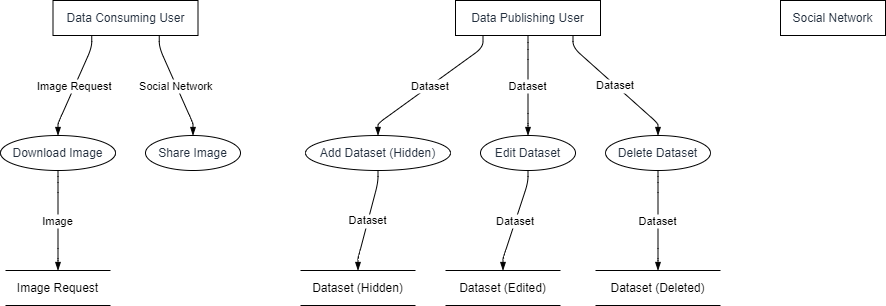

The diagram above was exported from draw.io. Its source (the exported page's mxGraphModel, read from the mxfile embedded in the PNG):
<mxGraphModel dx="794" dy="511" grid="1" gridSize="10" guides="1" tooltips="1" connect="1" arrows="1" fold="1" page="1" pageScale="1" pageWidth="827" pageHeight="1169" math="0" shadow="0">
  <root>
    <mxCell id="0" />
    <mxCell id="1" parent="0" />
    <UserObject label="Data Consuming User" type="externalEntity" source="" flow="" placeholders="1" id="0z29g8c_zYMMEG_oAwky-1">
      <mxCell style="shape=rectangle;whiteSpace=wrap;html=1;fillColor=#ffffff;strokeColor=#000000;align=center;verticalAlign=middle;fontColor=#232F3E;" vertex="1" parent="1">
        <mxGeometry x="52.5" width="145" height="35" as="geometry" />
      </mxCell>
    </UserObject>
    <UserObject label="Download Image" type="process" source="1" flow="Image Request" placeholders="1" id="0z29g8c_zYMMEG_oAwky-2">
      <mxCell style="shape=ellipse;perimeter=ellipsePerimeter;whiteSpace=wrap;html=1;fillColor=#ffffff;strokeColor=#000000;align=center;verticalAlign=middle;fontColor=#232F3E;" vertex="1" parent="1">
        <mxGeometry y="135" width="115" height="35" as="geometry" />
      </mxCell>
    </UserObject>
    <UserObject label="Image Request" type="dataStore" source="2" flow="Image" placeholders="1" id="0z29g8c_zYMMEG_oAwky-3">
      <mxCell style="html=1;dashed=0;whiteSpace=wrap;shape=partialRectangle;right=0;left=0;" vertex="1" parent="1">
        <mxGeometry x="5" y="270" width="105" height="35" as="geometry" />
      </mxCell>
    </UserObject>
    <UserObject label="Share Image" type="process" source="1" flow="Social Network" placeholders="1" id="0z29g8c_zYMMEG_oAwky-4">
      <mxCell style="shape=ellipse;perimeter=ellipsePerimeter;whiteSpace=wrap;html=1;fillColor=#ffffff;strokeColor=#000000;align=center;verticalAlign=middle;fontColor=#232F3E;" vertex="1" parent="1">
        <mxGeometry x="145" y="135" width="95" height="35" as="geometry" />
      </mxCell>
    </UserObject>
    <UserObject label="Social Network" type="externalEntity" source="" flow="" placeholders="1" id="0z29g8c_zYMMEG_oAwky-5">
      <mxCell style="shape=rectangle;whiteSpace=wrap;html=1;fillColor=#ffffff;strokeColor=#000000;align=center;verticalAlign=middle;fontColor=#232F3E;" vertex="1" parent="1">
        <mxGeometry x="780" width="105" height="35" as="geometry" />
      </mxCell>
    </UserObject>
    <UserObject label="Data Publishing User" type="externalEntity" source="" flow="" placeholders="1" id="0z29g8c_zYMMEG_oAwky-6">
      <mxCell style="shape=rectangle;whiteSpace=wrap;html=1;fillColor=#ffffff;strokeColor=#000000;align=center;verticalAlign=middle;fontColor=#232F3E;" vertex="1" parent="1">
        <mxGeometry x="455" width="145" height="35" as="geometry" />
      </mxCell>
    </UserObject>
    <UserObject label="Add Dataset (Hidden)" type="process" source="6" flow="Dataset" placeholders="1" id="0z29g8c_zYMMEG_oAwky-7">
      <mxCell style="shape=ellipse;perimeter=ellipsePerimeter;whiteSpace=wrap;html=1;fillColor=#ffffff;strokeColor=#000000;align=center;verticalAlign=middle;fontColor=#232F3E;" vertex="1" parent="1">
        <mxGeometry x="305" y="135" width="145" height="35" as="geometry" />
      </mxCell>
    </UserObject>
    <UserObject label="Dataset (Hidden)" type="dataStore" source="7" flow="Dataset" placeholders="1" id="0z29g8c_zYMMEG_oAwky-8">
      <mxCell style="html=1;dashed=0;whiteSpace=wrap;shape=partialRectangle;right=0;left=0;" vertex="1" parent="1">
        <mxGeometry x="300" y="270" width="115" height="35" as="geometry" />
      </mxCell>
    </UserObject>
    <UserObject label="Edit Dataset" type="process" source="6" flow="Dataset" placeholders="1" id="0z29g8c_zYMMEG_oAwky-9">
      <mxCell style="shape=ellipse;perimeter=ellipsePerimeter;whiteSpace=wrap;html=1;fillColor=#ffffff;strokeColor=#000000;align=center;verticalAlign=middle;fontColor=#232F3E;" vertex="1" parent="1">
        <mxGeometry x="480" y="135" width="95" height="35" as="geometry" />
      </mxCell>
    </UserObject>
    <UserObject label="Dataset (Edited)" type="dataStore" source="9" flow="Dataset" placeholders="1" id="0z29g8c_zYMMEG_oAwky-10">
      <mxCell style="html=1;dashed=0;whiteSpace=wrap;shape=partialRectangle;right=0;left=0;" vertex="1" parent="1">
        <mxGeometry x="445" y="270" width="115" height="35" as="geometry" />
      </mxCell>
    </UserObject>
    <UserObject label="Delete Dataset" type="process" source="6" flow="Dataset" placeholders="1" id="0z29g8c_zYMMEG_oAwky-11">
      <mxCell style="shape=ellipse;perimeter=ellipsePerimeter;whiteSpace=wrap;html=1;fillColor=#ffffff;strokeColor=#000000;align=center;verticalAlign=middle;fontColor=#232F3E;" vertex="1" parent="1">
        <mxGeometry x="605" y="135" width="105" height="35" as="geometry" />
      </mxCell>
    </UserObject>
    <UserObject label="Dataset (Deleted)" type="dataStore" source="11" flow="Dataset" placeholders="1" id="0z29g8c_zYMMEG_oAwky-12">
      <mxCell style="html=1;dashed=0;whiteSpace=wrap;shape=partialRectangle;right=0;left=0;" vertex="1" parent="1">
        <mxGeometry x="595" y="270" width="125" height="35" as="geometry" />
      </mxCell>
    </UserObject>
    <mxCell id="0z29g8c_zYMMEG_oAwky-13" value="Image Request" style="endArrow=blockThin;endFill=1;fontSize=11;orthogonal=1;noEdgeStyle=1;" edge="1" parent="1" source="0z29g8c_zYMMEG_oAwky-1" target="0z29g8c_zYMMEG_oAwky-2">
      <mxGeometry relative="1" as="geometry">
        <Array as="points">
          <mxPoint x="91.25" y="47" />
          <mxPoint x="57.5" y="123" />
        </Array>
      </mxGeometry>
    </mxCell>
    <mxCell id="0z29g8c_zYMMEG_oAwky-14" value="Image" style="endArrow=blockThin;endFill=1;fontSize=11;orthogonal=1;noEdgeStyle=1;" edge="1" parent="1" source="0z29g8c_zYMMEG_oAwky-2" target="0z29g8c_zYMMEG_oAwky-3">
      <mxGeometry relative="1" as="geometry">
        <Array as="points">
          <mxPoint x="57.5" y="182" />
          <mxPoint x="57.5" y="258" />
        </Array>
      </mxGeometry>
    </mxCell>
    <mxCell id="0z29g8c_zYMMEG_oAwky-15" value="Social Network" style="endArrow=blockThin;endFill=1;fontSize=11;orthogonal=1;noEdgeStyle=1;" edge="1" parent="1" source="0z29g8c_zYMMEG_oAwky-1" target="0z29g8c_zYMMEG_oAwky-4">
      <mxGeometry relative="1" as="geometry">
        <Array as="points">
          <mxPoint x="158.75" y="47" />
          <mxPoint x="192.5" y="123" />
        </Array>
      </mxGeometry>
    </mxCell>
    <mxCell id="0z29g8c_zYMMEG_oAwky-16" value="Dataset" style="endArrow=blockThin;endFill=1;fontSize=11;orthogonal=1;noEdgeStyle=1;" edge="1" parent="1" source="0z29g8c_zYMMEG_oAwky-6" target="0z29g8c_zYMMEG_oAwky-7">
      <mxGeometry relative="1" as="geometry">
        <Array as="points">
          <mxPoint x="482.5" y="47" />
          <mxPoint x="377.5" y="123" />
        </Array>
      </mxGeometry>
    </mxCell>
    <mxCell id="0z29g8c_zYMMEG_oAwky-17" value="Dataset" style="endArrow=blockThin;endFill=1;fontSize=11;orthogonal=1;noEdgeStyle=1;" edge="1" parent="1" source="0z29g8c_zYMMEG_oAwky-7" target="0z29g8c_zYMMEG_oAwky-8">
      <mxGeometry relative="1" as="geometry">
        <Array as="points">
          <mxPoint x="377.5" y="182" />
          <mxPoint x="357.5" y="258" />
        </Array>
      </mxGeometry>
    </mxCell>
    <mxCell id="0z29g8c_zYMMEG_oAwky-18" value="Dataset" style="endArrow=blockThin;endFill=1;fontSize=11;orthogonal=1;noEdgeStyle=1;" edge="1" parent="1" source="0z29g8c_zYMMEG_oAwky-6" target="0z29g8c_zYMMEG_oAwky-9">
      <mxGeometry relative="1" as="geometry">
        <Array as="points">
          <mxPoint x="527.5" y="49" />
          <mxPoint x="527.5" y="123" />
        </Array>
      </mxGeometry>
    </mxCell>
    <mxCell id="0z29g8c_zYMMEG_oAwky-19" value="Dataset" style="endArrow=blockThin;endFill=1;fontSize=11;orthogonal=1;noEdgeStyle=1;" edge="1" parent="1" source="0z29g8c_zYMMEG_oAwky-9" target="0z29g8c_zYMMEG_oAwky-10">
      <mxGeometry relative="1" as="geometry">
        <Array as="points">
          <mxPoint x="527.5" y="182" />
          <mxPoint x="502.5" y="258" />
        </Array>
      </mxGeometry>
    </mxCell>
    <mxCell id="0z29g8c_zYMMEG_oAwky-20" value="Dataset" style="endArrow=blockThin;endFill=1;fontSize=11;orthogonal=1;noEdgeStyle=1;" edge="1" parent="1" source="0z29g8c_zYMMEG_oAwky-6" target="0z29g8c_zYMMEG_oAwky-11">
      <mxGeometry relative="1" as="geometry">
        <Array as="points">
          <mxPoint x="572.5" y="47" />
          <mxPoint x="657.5" y="123" />
        </Array>
      </mxGeometry>
    </mxCell>
    <mxCell id="0z29g8c_zYMMEG_oAwky-21" value="Dataset" style="endArrow=blockThin;endFill=1;fontSize=11;orthogonal=1;noEdgeStyle=1;" edge="1" parent="1" source="0z29g8c_zYMMEG_oAwky-11" target="0z29g8c_zYMMEG_oAwky-12">
      <mxGeometry relative="1" as="geometry">
        <Array as="points">
          <mxPoint x="657.5" y="182" />
          <mxPoint x="657.5" y="258" />
        </Array>
      </mxGeometry>
    </mxCell>
  </root>
</mxGraphModel>